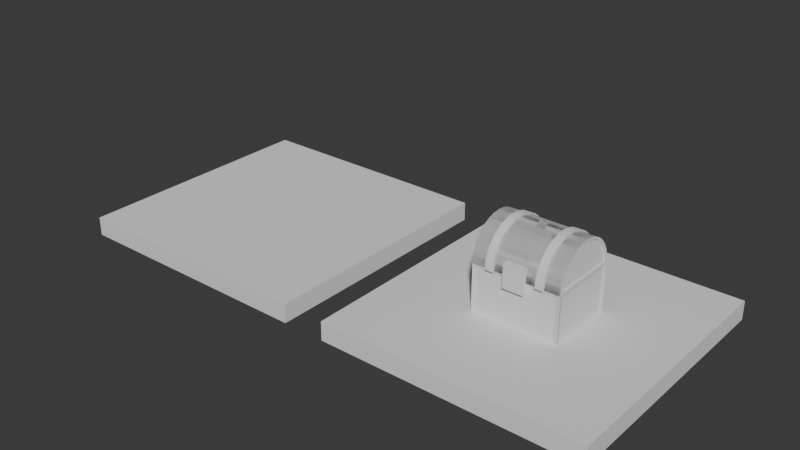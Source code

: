 # Source: TileExample.blend  (saved by Blender 4.3.34; exported with 4.5.12 LTS)
import bpy
from mathutils import Matrix  # noqa: F401  (used for matrix-valued properties, if any)

bpy.ops.wm.read_factory_settings(use_empty=True)
scene = bpy.context.scene
scene.name = 'Scene'

# ---- collections
col_collection = bpy.data.collections.new('Collection'); scene.collection.children.link(col_collection)

# ---- world
world_world = bpy.data.worlds.new('World'); scene.world = world_world
world_world.use_nodes = True; world_world.node_tree.nodes.clear()
_N = world_world.node_tree.nodes; _L = world_world.node_tree.links
n0 = _N.new('ShaderNodeOutputWorld'); n0.name = 'World Output'; n0.location = (300, 300)
n1 = _N.new('ShaderNodeBackground'); n1.name = 'Background'; n1.location = (10, 300)
n1.inputs[0].default_value = (0.05088, 0.05088, 0.05088, 1.0)
_L.new(n1.outputs[0], n0.inputs[0])
n0.is_active_output = True
world_world.color = (0.05088, 0.05088, 0.05088)
world_world.sun_shadow_jitter_overblur = 0.0

# ---- meshes
me_cube_001 = bpy.data.meshes.new('Cube.001')
me_cube_001.from_pydata([(-1.0, -1.0, -1.0), (-1.0, -1.0, 1.0), (-1.0, 1.0, -1.0), (-1.0, 1.0, 1.0), (1.0, -1.0, -1.0), (1.0, -1.0, 1.0), (1.0, 1.0, -1.0), (1.0, 1.0, 1.0)], [], [(0, 1, 3, 2), (2, 3, 7, 6), (6, 7, 5, 4), (4, 5, 1, 0), (2, 6, 4, 0), (7, 3, 1, 5)])
_uv = me_cube_001.uv_layers.new(name='UVMap')
_uv.uv.foreach_set('vector', [0.375, 0.0, 0.625, 0.0, 0.625, 0.25, 0.375, 0.25, 0.375, 0.25, 0.625, 0.25, 0.625, 0.5, 0.375, 0.5, 0.375, 0.5, 0.625, 0.5, 0.625, 0.75, 0.375, 0.75, 0.375, 0.75, 0.625, 0.75, 0.625, 1.0, 0.375, 1.0, 0.125, 0.5, 0.375, 0.5, 0.375, 0.75, 0.125, 0.75, 0.625, 0.5, 0.875, 0.5, 0.875, 0.75, 0.625, 0.75])
me_cube_001.update()
me_cube_002 = bpy.data.meshes.new('Cube.002')
me_cube_002.from_pydata([(-1.0, -1.0, -1.0), (-1.0, -1.0, 1.0), (-1.0, 1.0, -1.0), (-1.0, 1.0, 1.0), (1.0, -1.0, -1.0), (1.0, -1.0, 1.0), (1.0, 1.0, -1.0), (1.0, 1.0, 1.0)], [], [(0, 1, 3, 2), (2, 3, 7, 6), (6, 7, 5, 4), (4, 5, 1, 0), (2, 6, 4, 0), (7, 3, 1, 5)])
_uv = me_cube_002.uv_layers.new(name='UVMap')
_uv.uv.foreach_set('vector', [0.375, 0.0, 0.625, 0.0, 0.625, 0.25, 0.375, 0.25, 0.375, 0.25, 0.625, 0.25, 0.625, 0.5, 0.375, 0.5, 0.375, 0.5, 0.625, 0.5, 0.625, 0.75, 0.375, 0.75, 0.375, 0.75, 0.625, 0.75, 0.625, 1.0, 0.375, 1.0, 0.125, 0.5, 0.375, 0.5, 0.375, 0.75, 0.125, 0.75, 0.625, 0.5, 0.875, 0.5, 0.875, 0.75, 0.625, 0.75])
me_cube_002.update()
me_cube_004 = bpy.data.meshes.new('Cube.004')
me_cube_004.from_pydata([(-1.0, -0.8171, -1.0), (-0.9131, -0.7302, 0.1098), (-1.0, 0.8171, -1.0), (-0.9131, 0.7302, 0.1098), (1.0, -0.8171, -1.0), (0.9131, -0.7302, 0.1098), (1.0, 0.8171, -1.0), (0.9131, 0.7302, 0.1098), (-1.0, -0.8171, 0.1098), (-1.0, 0.8171, 0.1098), (1.0, 0.8171, 0.1098), (1.0, -0.8171, 0.1098), (-0.9131, -0.7302, -0.8891), (-0.9131, 0.7302, -0.8891), (0.9131, 0.7302, -0.8891), (0.9131, -0.7302, -0.8891), (-0.9701, -0.713, -0.9037), (-0.9701, -0.713, 0.01346), (-0.9701, 0.713, 0.01346), (-0.9701, 0.713, -0.9037), (-0.8904, 0.7927, -0.9037), (-0.8904, 0.7927, 0.01346), (0.8904, 0.7927, 0.01346), (0.8904, 0.7927, -0.9037), (0.9701, 0.713, -0.9037), (0.9701, 0.713, 0.01346), (0.9701, -0.713, 0.01346), (0.9701, -0.713, -0.9037), (0.8904, -0.7927, -0.9037), (0.8904, -0.7927, 0.01346), (-0.8904, -0.7927, 0.01346), (-0.8904, -0.7927, -0.9037)], [], [(16, 17, 18, 19), (20, 21, 22, 23), (24, 25, 26, 27), (28, 29, 30, 31), (2, 6, 4, 0), (1, 5, 15, 12), (1, 3, 9, 8), (3, 7, 10, 9), (7, 5, 11, 10), (5, 1, 8, 11), (14, 13, 12, 15), (7, 3, 13, 14), (5, 7, 14, 15), (3, 1, 12, 13), (0, 8, 17, 16), (8, 9, 18, 17), (9, 2, 19, 18), (2, 0, 16, 19), (2, 9, 21, 20), (9, 10, 22, 21), (10, 6, 23, 22), (6, 2, 20, 23), (6, 10, 25, 24), (10, 11, 26, 25), (11, 4, 27, 26), (4, 6, 24, 27), (4, 11, 29, 28), (11, 8, 30, 29), (8, 0, 31, 30), (0, 4, 28, 31)])
_uv = me_cube_004.uv_layers.new(name='UVMap')
_uv.uv.foreach_set('vector', [0.3935, 0.01257, 0.6065, 0.01257, 0.6065, 0.2374, 0.3935, 0.2374, 0.3935, 0.2603, 0.6065, 0.2603, 0.6065, 0.4897, 0.3935, 0.4897, 0.3935, 0.5126, 0.6065, 0.5126, 0.6065, 0.7374, 0.3935, 0.7374, 0.3935, 0.7603, 0.6065, 0.7603, 0.6065, 0.9897, 0.3935, 0.9897, 0.125, 0.5, 0.375, 0.5, 0.375, 0.75, 0.125, 0.75, 0.8641, 0.7367, 0.6359, 0.7367, 0.6359, 0.7367, 0.8641, 0.7367, 0.8641, 0.7367, 0.8641, 0.5133, 0.875, 0.5, 0.875, 0.75, 0.8641, 0.5133, 0.6359, 0.5133, 0.625, 0.5, 0.875, 0.5, 0.6359, 0.5133, 0.6359, 0.7367, 0.625, 0.75, 0.625, 0.5, 0.6359, 0.7367, 0.8641, 0.7367, 0.875, 0.75, 0.625, 0.75, 0.6359, 0.5133, 0.8641, 0.5133, 0.8641, 0.7367, 0.6359, 0.7367, 0.6359, 0.5133, 0.8641, 0.5133, 0.8641, 0.5133, 0.6359, 0.5133, 0.6359, 0.7367, 0.6359, 0.5133, 0.6359, 0.5133, 0.6359, 0.7367, 0.8641, 0.5133, 0.8641, 0.7367, 0.8641, 0.7367, 0.8641, 0.5133, 0.375, 0.0, 0.625, 0.0, 0.6065, 0.01257, 0.3935, 0.01257, 0.625, 0.0, 0.625, 0.25, 0.6065, 0.2374, 0.6065, 0.01257, 0.625, 0.25, 0.375, 0.25, 0.3935, 0.2374, 0.6065, 0.2374, 0.375, 0.25, 0.375, 0.0, 0.3935, 0.01257, 0.3935, 0.2374, 0.375, 0.25, 0.625, 0.25, 0.6065, 0.2603, 0.3935, 0.2603, 0.625, 0.25, 0.625, 0.5, 0.6065, 0.4897, 0.6065, 0.2603, 0.625, 0.5, 0.375, 0.5, 0.3935, 0.4897, 0.6065, 0.4897, 0.375, 0.5, 0.375, 0.25, 0.3935, 0.2603, 0.3935, 0.4897, 0.375, 0.5, 0.625, 0.5, 0.6065, 0.5126, 0.3935, 0.5126, 0.625, 0.5, 0.625, 0.75, 0.6065, 0.7374, 0.6065, 0.5126, 0.625, 0.75, 0.375, 0.75, 0.3935, 0.7374, 0.6065, 0.7374, 0.375, 0.75, 0.375, 0.5, 0.3935, 0.5126, 0.3935, 0.7374, 0.375, 0.75, 0.625, 0.75, 0.6065, 0.7603, 0.3935, 0.7603, 0.625, 0.75, 0.625, 1.0, 0.6065, 0.9897, 0.6065, 0.7603, 0.625, 1.0, 0.375, 1.0, 0.3935, 0.9897, 0.6065, 0.9897, 0.375, 1.0, 0.375, 0.75, 0.3935, 0.7603, 0.3935, 0.9897])
me_cube_004.update()
me_cylinder = bpy.data.meshes.new('Cylinder')
me_cylinder.from_pydata([(0.0, 1.0, -1.0), (0.0, 1.0, 1.0), (0.0, -1.0, -1.0), (0.0, -1.0, 1.0), (-0.1951, -0.9808, -1.0), (-0.1951, -0.9808, 1.0), (-0.3827, -0.9239, -1.0), (-0.3827, -0.9239, 1.0), (-0.5556, -0.8315, -1.0), (-0.5556, -0.8315, 1.0), (-0.7071, -0.7071, -1.0), (-0.7071, -0.7071, 1.0), (-0.8315, -0.5556, -1.0), (-0.8315, -0.5556, 1.0), (-0.9239, -0.3827, -1.0), (-0.9239, -0.3827, 1.0), (-0.9808, -0.1951, -1.0), (-0.9808, -0.1951, 1.0), (-1.0, 0.0, -1.0), (-1.0, 0.0, 1.0), (-0.9808, 0.1951, -1.0), (-0.9808, 0.1951, 1.0), (-0.9239, 0.3827, -1.0), (-0.9239, 0.3827, 1.0), (-0.8315, 0.5556, -1.0), (-0.8315, 0.5556, 1.0), (-0.7071, 0.7071, -1.0), (-0.7071, 0.7071, 1.0), (-0.5556, 0.8315, -1.0), (-0.5556, 0.8315, 1.0), (-0.3827, 0.9239, -1.0), (-0.3827, 0.9239, 1.0), (-0.1951, 0.9808, -1.0), (-0.1951, 0.9808, 1.0), (-0.05486, 0.9081, -0.9081), (-0.05486, 0.9081, 0.9081), (-0.05486, -0.9081, -0.9081), (-0.05486, -0.9081, 0.9081), (-0.232, -0.8907, -0.9081), (-0.232, -0.8907, 0.9081), (-0.4024, -0.839, -0.9081), (-0.4024, -0.839, 0.9081), (-0.5594, -0.7551, -0.9081), (-0.5594, -0.7551, 0.9081), (-0.697, -0.6422, -0.9081), (-0.697, -0.6422, 0.9081), (-0.81, -0.5045, -0.9081), (-0.81, -0.5045, 0.9081), (-0.8939, -0.3475, -0.9081), (-0.8939, -0.3475, 0.9081), (-0.9456, -0.1772, -0.9081), (-0.9456, -0.1772, 0.9081), (-0.963, -7.231e-10, -0.9081), (-0.963, -7.231e-10, 0.9081), (-0.9456, 0.1772, -0.9081), (-0.9456, 0.1772, 0.9081), (-0.8939, 0.3475, -0.9081), (-0.8939, 0.3475, 0.9081), (-0.81, 0.5045, -0.9081), (-0.81, 0.5045, 0.9081), (-0.697, 0.6422, -0.9081), (-0.697, 0.6422, 0.9081), (-0.5594, 0.7551, -0.9081), (-0.5594, 0.7551, 0.9081), (-0.4024, 0.839, -0.9081), (-0.4024, 0.839, 0.9081), (-0.232, 0.8907, -0.9081), (-0.232, 0.8907, 0.9081), (-6.251e-08, 1.0, -11.1), (-9.48e-08, 1.0, -13.1), (-6.251e-08, -1.0, -11.1), (-9.48e-08, -1.0, -13.1), (-0.1951, -0.9808, -11.1), (-0.1951, -0.9808, -13.1), (-0.3827, -0.9239, -11.1), (-0.3827, -0.9239, -13.1), (-0.5556, -0.8315, -11.1), (-0.5556, -0.8315, -13.1), (-0.7071, -0.7071, -11.1), (-0.7071, -0.7071, -13.1), (-0.8315, -0.5556, -11.1), (-0.8315, -0.5556, -13.1), (-0.9239, -0.3827, -11.1), (-0.9239, -0.3827, -13.1), (-0.9808, -0.1951, -11.1), (-0.9808, -0.1951, -13.1), (-1.0, 7.451e-09, -11.1), (-1.0, 7.451e-09, -13.1), (-0.9808, 0.1951, -11.1), (-0.9808, 0.1951, -13.1), (-0.9239, 0.3827, -11.1), (-0.9239, 0.3827, -13.1), (-0.8315, 0.5556, -11.1), (-0.8315, 0.5556, -13.1), (-0.7071, 0.7071, -11.1), (-0.7071, 0.7071, -13.1), (-0.5556, 0.8315, -11.1), (-0.5556, 0.8315, -13.1), (-0.3827, 0.9239, -11.1), (-0.3827, 0.9239, -13.1), (-0.1951, 0.9808, -11.1), (-0.1951, 0.9808, -13.1), (-0.05486, 0.9081, -11.19), (-0.05486, 0.9081, -13.01), (-0.05486, -0.9081, -11.19), (-0.05486, -0.9081, -13.01), (-0.232, -0.8907, -11.19), (-0.232, -0.8907, -13.01), (-0.4024, -0.839, -11.19), (-0.4024, -0.839, -13.01), (-0.5594, -0.7551, -11.19), (-0.5594, -0.7551, -13.01), (-0.697, -0.6422, -11.19), (-0.697, -0.6422, -13.01), (-0.81, -0.5045, -11.19), (-0.81, -0.5045, -13.01), (-0.8939, -0.3475, -11.19), (-0.8939, -0.3475, -13.01), (-0.9456, -0.1772, -11.19), (-0.9456, -0.1772, -13.01), (-0.963, 6.727e-09, -11.19), (-0.963, 6.727e-09, -13.01), (-0.9456, 0.1772, -11.19), (-0.9456, 0.1772, -13.01), (-0.8939, 0.3475, -11.19), (-0.8939, 0.3475, -13.01), (-0.81, 0.5045, -11.19), (-0.81, 0.5045, -13.01), (-0.697, 0.6422, -11.19), (-0.697, 0.6422, -13.01), (-0.5594, 0.7551, -11.19), (-0.5594, 0.7551, -13.01), (-0.4024, 0.839, -11.19), (-0.4024, 0.839, -13.01), (-0.232, 0.8907, -11.19), (-0.232, 0.8907, -13.01), (-0.008791, 0.9357, -16.73), (-0.07506, 0.8272, 4.625), (-0.008791, -0.9357, -16.73), (-0.07506, -0.8272, 4.625), (-0.1954, -0.9177, -16.73), (-0.24, -0.8113, 4.625), (-0.3749, -0.8645, -16.73), (-0.3987, -0.7642, 4.625), (-0.5402, -0.778, -16.73), (-0.5449, -0.6878, 4.625), (-0.6852, -0.6616, -16.73), (-0.673, -0.5849, 4.625), (-0.8042, -0.5198, -16.73), (-0.7782, -0.4595, 4.625), (-0.8926, -0.3581, -16.73), (-0.8563, -0.3165, 4.625), (-0.947, -0.1825, -16.73), (-0.9044, -0.1614, 4.625), (-0.9654, -1.49e-08, -16.73), (-0.9207, -2.235e-08, 4.625), (-0.947, 0.1825, -16.73), (-0.9044, 0.1614, 4.625), (-0.8926, 0.3581, -16.73), (-0.8563, 0.3165, 4.625), (-0.8042, 0.5198, -16.73), (-0.7782, 0.4595, 4.625), (-0.6852, 0.6616, -16.73), (-0.673, 0.5849, 4.625), (-0.5402, 0.778, -16.73), (-0.5449, 0.6878, 4.625), (-0.3749, 0.8645, -16.73), (-0.3987, 0.7642, 4.625), (-0.1954, 0.9177, -16.73), (-0.24, 0.8113, 4.625), (-0.008758, 0.8668, -16.01), (-0.008758, 0.8668, 3.913), (-0.008758, -0.8668, -16.01), (-0.008758, -0.8668, 3.913), (-0.1953, -0.8489, -16.01), (-0.1953, -0.8489, 3.913), (-0.3747, -0.7957, -16.01), (-0.3747, -0.7957, 3.913), (-0.54, -0.7093, -16.01), (-0.54, -0.7093, 3.913), (-0.6849, -0.593, -16.02), (-0.6849, -0.593, 3.913), (-0.8037, -0.4514, -16.02), (-0.8037, -0.4514, 3.913), (-0.8917, -0.2902, -16.02), (-0.8917, -0.2902, 3.914), (-0.945, -0.1177, -16.02), (-0.945, -0.1177, 3.918), (-0.9574, -1.49e-08, -16.01), (-0.9574, -1.49e-08, 3.904), (-0.945, 0.1177, -16.02), (-0.945, 0.1177, 3.918), (-0.8917, 0.2902, -16.02), (-0.8917, 0.2902, 3.914), (-0.8037, 0.4514, -16.02), (-0.8037, 0.4514, 3.913), (-0.6849, 0.593, -16.02), (-0.6849, 0.593, 3.913), (-0.54, 0.7093, -16.01), (-0.54, 0.7093, 3.913), (-0.3747, 0.7957, -16.01), (-0.3747, 0.7957, 3.913), (-0.1953, 0.8489, -16.01), (-0.1953, 0.8489, 3.913), (-0.008791, -0.9357, 4.625), (-0.008791, 0.9357, 4.625), (-0.1954, -0.9177, 4.625), (-0.3749, -0.8645, 4.625), (-0.5402, -0.778, 4.625), (-0.6852, -0.6616, 4.625), (-0.8042, -0.5198, 4.625), (-0.8926, -0.3581, 4.625), (-0.947, -0.1825, 4.625), (-0.9654, -1.49e-08, 4.625), (-0.947, 0.1825, 4.625), (-0.8926, 0.3581, 4.625), (-0.8042, 0.5198, 4.625), (-0.6852, 0.6616, 4.625), (-0.5402, 0.778, 4.625), (-0.3749, 0.8645, 4.625), (-0.1954, 0.9177, 4.625), (-0.07506, -0.8272, 4.335), (-0.07506, 0.8272, 4.335), (-0.24, -0.8113, 4.335), (-0.3987, -0.7642, 4.335), (-0.5449, -0.6878, 4.335), (-0.673, -0.5849, 4.335), (-0.7782, -0.4595, 4.335), (-0.8563, -0.3165, 4.335), (-0.9044, -0.1614, 4.335), (-0.9207, -2.235e-08, 4.335), (-0.9044, 0.1614, 4.335), (-0.8563, 0.3165, 4.335), (-0.7782, 0.4595, 4.335), (-0.673, 0.5849, 4.335), (-0.5449, 0.6878, 4.335), (-0.3987, 0.7642, 4.335), (-0.24, 0.8113, 4.335), (-0.00879, 0.9357, 4.625), (-0.07506, 0.8272, -16.73), (-0.00879, -0.9357, 4.625), (-0.07506, -0.8272, -16.73), (-0.1954, -0.9177, 4.625), (-0.24, -0.8113, -16.73), (-0.3749, -0.8645, 4.625), (-0.3987, -0.7642, -16.73), (-0.5402, -0.778, 4.625), (-0.5449, -0.6878, -16.73), (-0.6852, -0.6616, 4.625), (-0.673, -0.5849, -16.73), (-0.8042, -0.5198, 4.625), (-0.7782, -0.4595, -16.73), (-0.8926, -0.3581, 4.625), (-0.8563, -0.3165, -16.73), (-0.947, -0.1825, 4.625), (-0.9044, -0.1614, -16.73), (-0.9654, -1.49e-08, 4.625), (-0.9207, -2.235e-08, -16.73), (-0.947, 0.1825, 4.625), (-0.9044, 0.1614, -16.73), (-0.8926, 0.3581, 4.625), (-0.8563, 0.3165, -16.73), (-0.8042, 0.5198, 4.625), (-0.7782, 0.4595, -16.73), (-0.6852, 0.6616, 4.625), (-0.673, 0.5849, -16.73), (-0.5402, 0.778, 4.625), (-0.5449, 0.6878, -16.73), (-0.3749, 0.8645, 4.625), (-0.3987, 0.7642, -16.73), (-0.1954, 0.9177, 4.625), (-0.24, 0.8113, -16.73), (-0.008758, 0.8668, 3.913), (-0.008758, 0.8668, -16.01), (-0.008758, -0.8668, 3.913), (-0.008758, -0.8668, -16.01), (-0.1953, -0.8489, 3.913), (-0.1953, -0.8489, -16.01), (-0.3747, -0.7957, 3.913), (-0.3747, -0.7957, -16.01), (-0.54, -0.7093, 3.913), (-0.54, -0.7093, -16.01), (-0.6849, -0.593, 3.913), (-0.6849, -0.593, -16.02), (-0.8037, -0.4514, 3.913), (-0.8037, -0.4514, -16.02), (-0.8917, -0.2902, 3.914), (-0.8917, -0.2902, -16.02), (-0.945, -0.1177, 3.918), (-0.945, -0.1177, -16.02), (-0.9574, -1.49e-08, 3.904), (-0.9574, -1.49e-08, -16.01), (-0.945, 0.1177, 3.918), (-0.945, 0.1177, -16.02), (-0.8917, 0.2902, 3.914), (-0.8917, 0.2902, -16.02), (-0.8037, 0.4514, 3.913), (-0.8037, 0.4514, -16.02), (-0.6849, 0.593, 3.913), (-0.6849, 0.593, -16.02), (-0.54, 0.7093, 3.913), (-0.54, 0.7093, -16.01), (-0.3747, 0.7957, 3.913), (-0.3747, 0.7957, -16.01), (-0.1953, 0.8489, 3.913), (-0.1953, 0.8489, -16.01), (-0.008791, -0.9357, -16.73), (-0.008791, 0.9357, -16.73), (-0.1954, -0.9177, -16.73), (-0.3749, -0.8645, -16.73), (-0.5402, -0.778, -16.73), (-0.6852, -0.6616, -16.73), (-0.8042, -0.5198, -16.73), (-0.8926, -0.3581, -16.73), (-0.947, -0.1825, -16.73), (-0.9654, -1.49e-08, -16.73), (-0.947, 0.1825, -16.73), (-0.8926, 0.3581, -16.73), (-0.8042, 0.5198, -16.73), (-0.6852, 0.6616, -16.73), (-0.5402, 0.778, -16.73), (-0.3749, 0.8645, -16.73), (-0.1954, 0.9177, -16.73), (-0.07506, -0.8272, -16.44), (-0.07506, 0.8272, -16.44), (-0.24, -0.8113, -16.44), (-0.3987, -0.7642, -16.44), (-0.5449, -0.6878, -16.44), (-0.673, -0.5849, -16.44), (-0.7782, -0.4595, -16.44), (-0.8563, -0.3165, -16.44), (-0.9044, -0.1614, -16.44), (-0.9207, -2.235e-08, -16.44), (-0.9044, 0.1614, -16.44), (-0.8563, 0.3165, -16.44), (-0.7782, 0.4595, -16.44), (-0.673, 0.5849, -16.44), (-0.5449, 0.6878, -16.44), (-0.3987, 0.7642, -16.44), (-0.24, 0.8113, -16.44), (0.276, -1.023, -8.56), (-0.3614, -1.023, -8.56), (0.276, -0.8805, -8.56), (-0.3614, -0.8805, -8.56), (0.276, -1.023, -3.542), (-0.3614, -1.023, -3.542), (0.276, -0.8805, -3.542), (-0.3614, -0.8805, -3.542)], [], [(2, 4, 5, 3), (4, 6, 7, 5), (6, 8, 9, 7), (8, 10, 11, 9), (10, 12, 13, 11), (12, 14, 15, 13), (14, 16, 17, 15), (16, 18, 19, 17), (18, 20, 21, 19), (20, 22, 23, 21), (22, 24, 25, 23), (24, 26, 27, 25), (26, 28, 29, 27), (28, 30, 31, 29), (30, 32, 33, 31), (32, 0, 1, 33), (36, 37, 39, 38), (38, 39, 41, 40), (40, 41, 43, 42), (42, 43, 45, 44), (44, 45, 47, 46), (46, 47, 49, 48), (48, 49, 51, 50), (50, 51, 53, 52), (52, 53, 55, 54), (54, 55, 57, 56), (56, 57, 59, 58), (58, 59, 61, 60), (60, 61, 63, 62), (62, 63, 65, 64), (64, 65, 67, 66), (66, 67, 35, 34), (11, 13, 47, 45), (29, 31, 65, 63), (4, 2, 36, 38), (22, 20, 54, 56), (3, 5, 39, 37), (21, 23, 57, 55), (14, 12, 46, 48), (32, 30, 64, 66), (13, 15, 49, 47), (31, 33, 67, 65), (6, 4, 38, 40), (24, 22, 56, 58), (5, 7, 41, 39), (23, 25, 59, 57), (16, 14, 48, 50), (0, 32, 66, 34), (15, 17, 51, 49), (33, 1, 35, 67), (8, 6, 40, 42), (26, 24, 58, 60), (7, 9, 43, 41), (25, 27, 61, 59), (18, 16, 50, 52), (17, 19, 53, 51), (10, 8, 42, 44), (28, 26, 60, 62), (9, 11, 45, 43), (27, 29, 63, 61), (20, 18, 52, 54), (1, 0, 34, 35), (19, 21, 55, 53), (12, 10, 44, 46), (30, 28, 62, 64), (2, 3, 37, 36), (70, 71, 73, 72), (72, 73, 75, 74), (74, 75, 77, 76), (76, 77, 79, 78), (78, 79, 81, 80), (80, 81, 83, 82), (82, 83, 85, 84), (84, 85, 87, 86), (86, 87, 89, 88), (88, 89, 91, 90), (90, 91, 93, 92), (92, 93, 95, 94), (94, 95, 97, 96), (96, 97, 99, 98), (98, 99, 101, 100), (100, 101, 69, 68), (104, 106, 107, 105), (106, 108, 109, 107), (108, 110, 111, 109), (110, 112, 113, 111), (112, 114, 115, 113), (114, 116, 117, 115), (116, 118, 119, 117), (118, 120, 121, 119), (120, 122, 123, 121), (122, 124, 125, 123), (124, 126, 127, 125), (126, 128, 129, 127), (128, 130, 131, 129), (130, 132, 133, 131), (132, 134, 135, 133), (134, 102, 103, 135), (79, 113, 115, 81), (97, 131, 133, 99), (72, 106, 104, 70), (90, 124, 122, 88), (71, 105, 107, 73), (89, 123, 125, 91), (82, 116, 114, 80), (100, 134, 132, 98), (81, 115, 117, 83), (99, 133, 135, 101), (74, 108, 106, 72), (92, 126, 124, 90), (73, 107, 109, 75), (91, 125, 127, 93), (84, 118, 116, 82), (68, 102, 134, 100), (83, 117, 119, 85), (101, 135, 103, 69), (76, 110, 108, 74), (94, 128, 126, 92), (75, 109, 111, 77), (93, 127, 129, 95), (86, 120, 118, 84), (85, 119, 121, 87), (78, 112, 110, 76), (96, 130, 128, 94), (77, 111, 113, 79), (95, 129, 131, 97), (88, 122, 120, 86), (69, 103, 102, 68), (87, 121, 123, 89), (80, 114, 112, 78), (98, 132, 130, 96), (70, 104, 105, 71), (138, 204, 206, 140), (140, 206, 207, 142), (142, 207, 208, 144), (144, 208, 209, 146), (146, 209, 210, 148), (148, 210, 211, 150), (150, 211, 212, 152), (152, 212, 213, 154), (154, 213, 214, 156), (156, 214, 215, 158), (158, 215, 216, 160), (160, 216, 217, 162), (162, 217, 218, 164), (164, 218, 219, 166), (165, 163, 234, 235), (166, 219, 220, 168), (168, 220, 205, 136), (172, 174, 175, 173), (174, 176, 177, 175), (176, 178, 179, 177), (178, 180, 181, 179), (180, 182, 183, 181), (182, 184, 185, 183), (184, 186, 187, 185), (186, 188, 189, 187), (188, 190, 191, 189), (190, 192, 193, 191), (192, 194, 195, 193), (194, 196, 197, 195), (196, 198, 199, 197), (198, 200, 201, 199), (173, 175, 177, 179, 181, 183, 185, 187, 189, 191, 193, 195, 197, 199, 201, 203, 171), (200, 202, 203, 201), (202, 170, 171, 203), (170, 202, 200, 198, 196, 194, 192, 190, 188, 186, 184, 182, 180, 178, 176, 174, 172), (136, 205, 171, 170), (138, 136, 170, 172), (205, 204, 173, 171), (204, 138, 172, 173), (137, 139, 204, 205), (139, 141, 206, 204), (141, 143, 207, 206), (143, 145, 208, 207), (145, 147, 209, 208), (147, 149, 210, 209), (149, 151, 211, 210), (151, 153, 212, 211), (153, 155, 213, 212), (155, 157, 214, 213), (157, 159, 215, 214), (159, 161, 216, 215), (161, 163, 217, 216), (163, 165, 218, 217), (165, 167, 219, 218), (167, 169, 220, 219), (169, 137, 205, 220), (221, 222, 237, 236, 235, 234, 233, 232, 231, 230, 229, 228, 227, 226, 225, 224, 223), (151, 149, 227, 228), (167, 165, 235, 236), (153, 151, 228, 229), (139, 137, 222, 221), (169, 167, 236, 237), (155, 153, 229, 230), (141, 139, 221, 223), (137, 169, 237, 222), (157, 155, 230, 231), (143, 141, 223, 224), (159, 157, 231, 232), (145, 143, 224, 225), (161, 159, 232, 233), (147, 145, 225, 226), (163, 161, 233, 234), (149, 147, 226, 227), (240, 242, 308, 306), (242, 244, 309, 308), (244, 246, 310, 309), (246, 248, 311, 310), (248, 250, 312, 311), (250, 252, 313, 312), (252, 254, 314, 313), (254, 256, 315, 314), (256, 258, 316, 315), (258, 260, 317, 316), (260, 262, 318, 317), (262, 264, 319, 318), (264, 266, 320, 319), (266, 268, 321, 320), (267, 337, 336, 265), (268, 270, 322, 321), (270, 238, 307, 322), (274, 275, 277, 276), (276, 277, 279, 278), (278, 279, 281, 280), (280, 281, 283, 282), (282, 283, 285, 284), (284, 285, 287, 286), (286, 287, 289, 288), (288, 289, 291, 290), (290, 291, 293, 292), (292, 293, 295, 294), (294, 295, 297, 296), (296, 297, 299, 298), (298, 299, 301, 300), (300, 301, 303, 302), (275, 273, 305, 303, 301, 299, 297, 295, 293, 291, 289, 287, 285, 283, 281, 279, 277), (302, 303, 305, 304), (304, 305, 273, 272), (272, 274, 276, 278, 280, 282, 284, 286, 288, 290, 292, 294, 296, 298, 300, 302, 304), (238, 272, 273, 307), (240, 274, 272, 238), (307, 273, 275, 306), (306, 275, 274, 240), (239, 307, 306, 241), (241, 306, 308, 243), (243, 308, 309, 245), (245, 309, 310, 247), (247, 310, 311, 249), (249, 311, 312, 251), (251, 312, 313, 253), (253, 313, 314, 255), (255, 314, 315, 257), (257, 315, 316, 259), (259, 316, 317, 261), (261, 317, 318, 263), (263, 318, 319, 265), (265, 319, 320, 267), (267, 320, 321, 269), (269, 321, 322, 271), (271, 322, 307, 239), (323, 325, 326, 327, 328, 329, 330, 331, 332, 333, 334, 335, 336, 337, 338, 339, 324), (253, 330, 329, 251), (269, 338, 337, 267), (255, 331, 330, 253), (241, 323, 324, 239), (271, 339, 338, 269), (257, 332, 331, 255), (243, 325, 323, 241), (239, 324, 339, 271), (259, 333, 332, 257), (245, 326, 325, 243), (261, 334, 333, 259), (247, 327, 326, 245), (263, 335, 334, 261), (249, 328, 327, 247), (265, 336, 335, 263), (251, 329, 328, 249), (340, 341, 343, 342), (342, 343, 347, 346), (346, 347, 345, 344), (344, 345, 341, 340), (342, 346, 344, 340), (347, 343, 341, 345)])
_uv = me_cylinder.uv_layers.new(name='UVMap')
_uv.uv.foreach_set('vector', [0.5, 0.5, 0.4688, 0.5, 0.4688, 1.0, 0.5, 1.0, 0.4688, 0.5, 0.4375, 0.5, 0.4375, 1.0, 0.4688, 1.0, 0.4375, 0.5, 0.4062, 0.5, 0.4062, 1.0, 0.4375, 1.0, 0.4062, 0.5, 0.375, 0.5, 0.375, 1.0, 0.4062, 1.0, 0.375, 0.5, 0.3438, 0.5, 0.3438, 1.0, 0.375, 1.0, 0.3438, 0.5, 0.3125, 0.5, 0.3125, 1.0, 0.3438, 1.0, 0.3125, 0.5, 0.2812, 0.5, 0.2812, 1.0, 0.3125, 1.0, 0.2812, 0.5, 0.25, 0.5, 0.25, 1.0, 0.2812, 1.0, 0.25, 0.5, 0.2188, 0.5, 0.2188, 1.0, 0.25, 1.0, 0.2188, 0.5, 0.1875, 0.5, 0.1875, 1.0, 0.2188, 1.0, 0.1875, 0.5, 0.1562, 0.5, 0.1562, 1.0, 0.1875, 1.0, 0.1562, 0.5, 0.125, 0.5, 0.125, 1.0, 0.1562, 1.0, 0.125, 0.5, 0.09375, 0.5, 0.09375, 1.0, 0.125, 1.0, 0.09375, 0.5, 0.0625, 0.5, 0.0625, 1.0, 0.09375, 1.0, 0.0625, 0.5, 0.03125, 0.5, 0.03125, 1.0, 0.0625, 1.0, 0.03125, 0.5, 0.0, 0.5, 0.0, 1.0, 0.03125, 1.0, 0.5, 0.5, 0.5, 1.0, 0.4688, 1.0, 0.4688, 0.5, 0.4688, 0.5, 0.4688, 1.0, 0.4375, 1.0, 0.4375, 0.5, 0.4375, 0.5, 0.4375, 1.0, 0.4062, 1.0, 0.4062, 0.5, 0.4062, 0.5, 0.4062, 1.0, 0.375, 1.0, 0.375, 0.5, 0.375, 0.5, 0.375, 1.0, 0.3438, 1.0, 0.3438, 0.5, 0.3438, 0.5, 0.3438, 1.0, 0.3125, 1.0, 0.3125, 0.5, 0.3125, 0.5, 0.3125, 1.0, 0.2812, 1.0, 0.2812, 0.5, 0.2812, 0.5, 0.2812, 1.0, 0.25, 1.0, 0.25, 0.5, 0.25, 0.5, 0.25, 1.0, 0.2188, 1.0, 0.2188, 0.5, 0.2188, 0.5, 0.2188, 1.0, 0.1875, 1.0, 0.1875, 0.5, 0.1875, 0.5, 0.1875, 1.0, 0.1562, 1.0, 0.1562, 0.5, 0.1562, 0.5, 0.1562, 1.0, 0.125, 1.0, 0.125, 0.5, 0.125, 0.5, 0.125, 1.0, 0.09375, 1.0, 0.09375, 0.5, 0.09375, 0.5, 0.09375, 1.0, 0.0625, 1.0, 0.0625, 0.5, 0.0625, 0.5, 0.0625, 1.0, 0.03125, 1.0, 0.03125, 0.5, 0.03125, 0.5, 0.03125, 1.0, 0.0, 1.0, 0.0, 0.5, 0.375, 1.0, 0.3438, 1.0, 0.3438, 1.0, 0.375, 1.0, 0.09375, 1.0, 0.0625, 1.0, 0.0625, 1.0, 0.09375, 1.0, 0.4688, 0.5, 0.5, 0.5, 0.5, 0.5, 0.4688, 0.5, 0.1875, 0.5, 0.2188, 0.5, 0.2188, 0.5, 0.1875, 0.5, 0.5, 1.0, 0.4688, 1.0, 0.4688, 1.0, 0.5, 1.0, 0.2188, 1.0, 0.1875, 1.0, 0.1875, 1.0, 0.2188, 1.0, 0.3125, 0.5, 0.3438, 0.5, 0.3438, 0.5, 0.3125, 0.5, 0.03125, 0.5, 0.0625, 0.5, 0.0625, 0.5, 0.03125, 0.5, 0.3438, 1.0, 0.3125, 1.0, 0.3125, 1.0, 0.3438, 1.0, 0.0625, 1.0, 0.03125, 1.0, 0.03125, 1.0, 0.0625, 1.0, 0.4375, 0.5, 0.4688, 0.5, 0.4688, 0.5, 0.4375, 0.5, 0.1562, 0.5, 0.1875, 0.5, 0.1875, 0.5, 0.1562, 0.5, 0.4688, 1.0, 0.4375, 1.0, 0.4375, 1.0, 0.4688, 1.0, 0.1875, 1.0, 0.1562, 1.0, 0.1562, 1.0, 0.1875, 1.0, 0.2812, 0.5, 0.3125, 0.5, 0.3125, 0.5, 0.2812, 0.5, 0.0, 0.5, 0.03125, 0.5, 0.03125, 0.5, 0.0, 0.5, 0.3125, 1.0, 0.2812, 1.0, 0.2812, 1.0, 0.3125, 1.0, 0.03125, 1.0, 0.0, 1.0, 0.0, 1.0, 0.03125, 1.0, 0.4062, 0.5, 0.4375, 0.5, 0.4375, 0.5, 0.4062, 0.5, 0.125, 0.5, 0.1562, 0.5, 0.1562, 0.5, 0.125, 0.5, 0.4375, 1.0, 0.4062, 1.0, 0.4062, 1.0, 0.4375, 1.0, 0.1562, 1.0, 0.125, 1.0, 0.125, 1.0, 0.1562, 1.0, 0.25, 0.5, 0.2812, 0.5, 0.2812, 0.5, 0.25, 0.5, 0.2812, 1.0, 0.25, 1.0, 0.25, 1.0, 0.2812, 1.0, 0.375, 0.5, 0.4062, 0.5, 0.4062, 0.5, 0.375, 0.5, 0.09375, 0.5, 0.125, 0.5, 0.125, 0.5, 0.09375, 0.5, 0.4062, 1.0, 0.375, 1.0, 0.375, 1.0, 0.4062, 1.0, 0.125, 1.0, 0.09375, 1.0, 0.09375, 1.0, 0.125, 1.0, 0.2188, 0.5, 0.25, 0.5, 0.25, 0.5, 0.2188, 0.5, 0.0, 1.0, 0.0, 0.5, 0.0, 0.5, 0.0, 1.0, 0.25, 1.0, 0.2188, 1.0, 0.2188, 1.0, 0.25, 1.0, 0.3438, 0.5, 0.375, 0.5, 0.375, 0.5, 0.3438, 0.5, 0.0625, 0.5, 0.09375, 0.5, 0.09375, 0.5, 0.0625, 0.5, 0.5, 0.5, 0.5, 1.0, 0.5, 1.0, 0.5, 0.5, 0.5, 0.5, 0.5, 1.0, 0.4688, 1.0, 0.4688, 0.5, 0.4688, 0.5, 0.4688, 1.0, 0.4375, 1.0, 0.4375, 0.5, 0.4375, 0.5, 0.4375, 1.0, 0.4062, 1.0, 0.4062, 0.5, 0.4062, 0.5, 0.4062, 1.0, 0.375, 1.0, 0.375, 0.5, 0.375, 0.5, 0.375, 1.0, 0.3438, 1.0, 0.3438, 0.5, 0.3438, 0.5, 0.3438, 1.0, 0.3125, 1.0, 0.3125, 0.5, 0.3125, 0.5, 0.3125, 1.0, 0.2812, 1.0, 0.2812, 0.5, 0.2812, 0.5, 0.2812, 1.0, 0.25, 1.0, 0.25, 0.5, 0.25, 0.5, 0.25, 1.0, 0.2188, 1.0, 0.2188, 0.5, 0.2188, 0.5, 0.2188, 1.0, 0.1875, 1.0, 0.1875, 0.5, 0.1875, 0.5, 0.1875, 1.0, 0.1562, 1.0, 0.1562, 0.5, 0.1562, 0.5, 0.1562, 1.0, 0.125, 1.0, 0.125, 0.5, 0.125, 0.5, 0.125, 1.0, 0.09375, 1.0, 0.09375, 0.5, 0.09375, 0.5, 0.09375, 1.0, 0.0625, 1.0, 0.0625, 0.5, 0.0625, 0.5, 0.0625, 1.0, 0.03125, 1.0, 0.03125, 0.5, 0.03125, 0.5, 0.03125, 1.0, 0.0, 1.0, 0.0, 0.5, 0.5, 0.5, 0.4688, 0.5, 0.4688, 1.0, 0.5, 1.0, 0.4688, 0.5, 0.4375, 0.5, 0.4375, 1.0, 0.4688, 1.0, 0.4375, 0.5, 0.4062, 0.5, 0.4062, 1.0, 0.4375, 1.0, 0.4062, 0.5, 0.375, 0.5, 0.375, 1.0, 0.4062, 1.0, 0.375, 0.5, 0.3438, 0.5, 0.3438, 1.0, 0.375, 1.0, 0.3438, 0.5, 0.3125, 0.5, 0.3125, 1.0, 0.3438, 1.0, 0.3125, 0.5, 0.2812, 0.5, 0.2812, 1.0, 0.3125, 1.0, 0.2812, 0.5, 0.25, 0.5, 0.25, 1.0, 0.2812, 1.0, 0.25, 0.5, 0.2188, 0.5, 0.2188, 1.0, 0.25, 1.0, 0.2188, 0.5, 0.1875, 0.5, 0.1875, 1.0, 0.2188, 1.0, 0.1875, 0.5, 0.1562, 0.5, 0.1562, 1.0, 0.1875, 1.0, 0.1562, 0.5, 0.125, 0.5, 0.125, 1.0, 0.1562, 1.0, 0.125, 0.5, 0.09375, 0.5, 0.09375, 1.0, 0.125, 1.0, 0.09375, 0.5, 0.0625, 0.5, 0.0625, 1.0, 0.09375, 1.0, 0.0625, 0.5, 0.03125, 0.5, 0.03125, 1.0, 0.0625, 1.0, 0.03125, 0.5, 0.0, 0.5, 0.0, 1.0, 0.03125, 1.0, 0.375, 1.0, 0.375, 1.0, 0.3438, 1.0, 0.3438, 1.0, 0.09375, 1.0, 0.09375, 1.0, 0.0625, 1.0, 0.0625, 1.0, 0.4688, 0.5, 0.4688, 0.5, 0.5, 0.5, 0.5, 0.5, 0.1875, 0.5, 0.1875, 0.5, 0.2188, 0.5, 0.2188, 0.5, 0.5, 1.0, 0.5, 1.0, 0.4688, 1.0, 0.4688, 1.0, 0.2188, 1.0, 0.2188, 1.0, 0.1875, 1.0, 0.1875, 1.0, 0.3125, 0.5, 0.3125, 0.5, 0.3438, 0.5, 0.3438, 0.5, 0.03125, 0.5, 0.03125, 0.5, 0.0625, 0.5, 0.0625, 0.5, 0.3438, 1.0, 0.3438, 1.0, 0.3125, 1.0, 0.3125, 1.0, 0.0625, 1.0, 0.0625, 1.0, 0.03125, 1.0, 0.03125, 1.0, 0.4375, 0.5, 0.4375, 0.5, 0.4688, 0.5, 0.4688, 0.5, 0.1562, 0.5, 0.1562, 0.5, 0.1875, 0.5, 0.1875, 0.5, 0.4688, 1.0, 0.4688, 1.0, 0.4375, 1.0, 0.4375, 1.0, 0.1875, 1.0, 0.1875, 1.0, 0.1562, 1.0, 0.1562, 1.0, 0.2812, 0.5, 0.2812, 0.5, 0.3125, 0.5, 0.3125, 0.5, 0.0, 0.5, 0.0, 0.5, 0.03125, 0.5, 0.03125, 0.5, 0.3125, 1.0, 0.3125, 1.0, 0.2812, 1.0, 0.2812, 1.0, 0.03125, 1.0, 0.03125, 1.0, 0.0, 1.0, 0.0, 1.0, 0.4062, 0.5, 0.4062, 0.5, 0.4375, 0.5, 0.4375, 0.5, 0.125, 0.5, 0.125, 0.5, 0.1562, 0.5, 0.1562, 0.5, 0.4375, 1.0, 0.4375, 1.0, 0.4062, 1.0, 0.4062, 1.0, 0.1562, 1.0, 0.1562, 1.0, 0.125, 1.0, 0.125, 1.0, 0.25, 0.5, 0.25, 0.5, 0.2812, 0.5, 0.2812, 0.5, 0.2812, 1.0, 0.2812, 1.0, 0.25, 1.0, 0.25, 1.0, 0.375, 0.5, 0.375, 0.5, 0.4062, 0.5, 0.4062, 0.5, 0.09375, 0.5, 0.09375, 0.5, 0.125, 0.5, 0.125, 0.5, 0.4062, 1.0, 0.4062, 1.0, 0.375, 1.0, 0.375, 1.0, 0.125, 1.0, 0.125, 1.0, 0.09375, 1.0, 0.09375, 1.0, 0.2188, 0.5, 0.2188, 0.5, 0.25, 0.5, 0.25, 0.5, 0.0, 1.0, 0.0, 1.0, 0.0, 0.5, 0.0, 0.5, 0.25, 1.0, 0.25, 1.0, 0.2188, 1.0, 0.2188, 1.0, 0.3438, 0.5, 0.3438, 0.5, 0.375, 0.5, 0.375, 0.5, 0.0625, 0.5, 0.0625, 0.5, 0.09375, 0.5, 0.09375, 0.5, 0.5, 0.5, 0.5, 0.5, 0.5, 1.0, 0.5, 1.0, 0.5, 0.5, 0.5, 1.0, 0.4688, 1.0, 0.4688, 0.5, 0.4688, 0.5, 0.4688, 1.0, 0.4375, 1.0, 0.4375, 0.5, 0.4375, 0.5, 0.4375, 1.0, 0.4062, 1.0, 0.4062, 0.5, 0.4062, 0.5, 0.4062, 1.0, 0.375, 1.0, 0.375, 0.5, 0.375, 0.5, 0.375, 1.0, 0.3438, 1.0, 0.3438, 0.5, 0.3438, 0.5, 0.3438, 1.0, 0.3125, 1.0, 0.3125, 0.5, 0.3125, 0.5, 0.3125, 1.0, 0.2812, 1.0, 0.2812, 0.5, 0.2812, 0.5, 0.2812, 1.0, 0.25, 1.0, 0.25, 0.5, 0.25, 0.5, 0.25, 1.0, 0.2188, 1.0, 0.2188, 0.5, 0.2188, 0.5, 0.2188, 1.0, 0.1875, 1.0, 0.1875, 0.5, 0.1875, 0.5, 0.1875, 1.0, 0.1562, 1.0, 0.1562, 0.5, 0.1562, 0.5, 0.1562, 1.0, 0.125, 1.0, 0.125, 0.5, 0.125, 0.5, 0.125, 1.0, 0.09375, 1.0, 0.09375, 0.5, 0.09375, 0.5, 0.09375, 1.0, 0.0625, 1.0, 0.0625, 0.5, 0.09375, 1.0, 0.125, 1.0, 0.125, 1.0, 0.09375, 1.0, 0.0625, 0.5, 0.0625, 1.0, 0.03125, 1.0, 0.03125, 0.5, 0.03125, 0.5, 0.03125, 1.0, 0.0, 1.0, 0.0, 0.5, 0.5, 0.5, 0.4688, 0.5, 0.4688, 1.0, 0.5, 1.0, 0.4688, 0.5, 0.4375, 0.5, 0.4375, 1.0, 0.4688, 1.0, 0.4375, 0.5, 0.4062, 0.5, 0.4062, 1.0, 0.4375, 1.0, 0.4062, 0.5, 0.375, 0.5, 0.375, 1.0, 0.4062, 1.0, 0.375, 0.5, 0.3438, 0.5, 0.3438, 1.0, 0.375, 1.0, 0.3438, 0.5, 0.3125, 0.5, 0.3125, 1.0, 0.3438, 1.0, 0.3125, 0.5, 0.2812, 0.5, 0.2812, 1.0, 0.3125, 1.0, 0.2812, 0.5, 0.25, 0.5, 0.25, 1.0, 0.2812, 1.0, 0.25, 0.5, 0.2188, 0.5, 0.2188, 1.0, 0.25, 1.0, 0.2188, 0.5, 0.1875, 0.5, 0.1875, 1.0, 0.2188, 1.0, 0.1875, 0.5, 0.1562, 0.5, 0.1562, 1.0, 0.1875, 1.0, 0.1562, 0.5, 0.125, 0.5, 0.125, 1.0, 0.1562, 1.0, 0.125, 0.5, 0.09375, 0.5, 0.09375, 1.0, 0.125, 1.0, 0.09375, 0.5, 0.0625, 0.5, 0.0625, 1.0, 0.09375, 1.0, 0.5, 1.0, 0.4688, 1.0, 0.4375, 1.0, 0.4062, 1.0, 0.375, 1.0, 0.3438, 1.0, 0.3125, 1.0, 0.2812, 1.0, 0.25, 1.0, 0.2188, 1.0, 0.1875, 1.0, 0.1562, 1.0, 0.125, 1.0, 0.09375, 1.0, 0.0625, 1.0, 0.03125, 1.0, 0.0, 1.0, 0.0625, 0.5, 0.03125, 0.5, 0.03125, 1.0, 0.0625, 1.0, 0.03125, 0.5, 0.0, 0.5, 0.0, 1.0, 0.03125, 1.0, 0.0, 0.5, 0.03125, 0.5, 0.0625, 0.5, 0.09375, 0.5, 0.125, 0.5, 0.1562, 0.5, 0.1875, 0.5, 0.2188, 0.5, 0.25, 0.5, 0.2812, 0.5, 0.3125, 0.5, 0.3438, 0.5, 0.375, 0.5, 0.4062, 0.5, 0.4375, 0.5, 0.4688, 0.5, 0.5, 0.5, 0.0, 0.5, 0.0, 1.0, 0.0, 1.0, 0.0, 0.5, 0.5, 0.5, 0.0, 0.5, 0.0, 0.5, 0.5, 0.5, 0.0, 1.0, 0.5, 1.0, 0.5, 1.0, 0.0, 1.0, 0.5, 1.0, 0.5, 0.5, 0.5, 0.5, 0.5, 1.0, 0.0, 1.0, 0.5, 1.0, 0.5, 1.0, 0.0, 1.0, 0.5, 1.0, 0.4688, 1.0, 0.4688, 1.0, 0.5, 1.0, 0.4688, 1.0, 0.4375, 1.0, 0.4375, 1.0, 0.4688, 1.0, 0.4375, 1.0, 0.4062, 1.0, 0.4062, 1.0, 0.4375, 1.0, 0.4062, 1.0, 0.375, 1.0, 0.375, 1.0, 0.4062, 1.0, 0.375, 1.0, 0.3438, 1.0, 0.3438, 1.0, 0.375, 1.0, 0.3438, 1.0, 0.3125, 1.0, 0.3125, 1.0, 0.3438, 1.0, 0.3125, 1.0, 0.2812, 1.0, 0.2812, 1.0, 0.3125, 1.0, 0.2812, 1.0, 0.25, 1.0, 0.25, 1.0, 0.2812, 1.0, 0.25, 1.0, 0.2188, 1.0, 0.2188, 1.0, 0.25, 1.0, 0.2188, 1.0, 0.1875, 1.0, 0.1875, 1.0, 0.2188, 1.0, 0.1875, 1.0, 0.1562, 1.0, 0.1562, 1.0, 0.1875, 1.0, 0.1562, 1.0, 0.125, 1.0, 0.125, 1.0, 0.1562, 1.0, 0.125, 1.0, 0.09375, 1.0, 0.09375, 1.0, 0.125, 1.0, 0.09375, 1.0, 0.0625, 1.0, 0.0625, 1.0, 0.09375, 1.0, 0.0625, 1.0, 0.03125, 1.0, 0.03125, 1.0, 0.0625, 1.0, 0.03125, 1.0, 0.0, 1.0, 0.0, 1.0, 0.03125, 1.0, 0.5, 1.0, 0.0, 1.0, 0.03125, 1.0, 0.0625, 1.0, 0.09375, 1.0, 0.125, 1.0, 0.1562, 1.0, 0.1875, 1.0, 0.2188, 1.0, 0.25, 1.0, 0.2812, 1.0, 0.3125, 1.0, 0.3438, 1.0, 0.375, 1.0, 0.4062, 1.0, 0.4375, 1.0, 0.4688, 1.0, 0.3125, 1.0, 0.3438, 1.0, 0.3438, 1.0, 0.3125, 1.0, 0.0625, 1.0, 0.09375, 1.0, 0.09375, 1.0, 0.0625, 1.0, 0.2812, 1.0, 0.3125, 1.0, 0.3125, 1.0, 0.2812, 1.0, 0.5, 1.0, 0.0, 1.0, 0.0, 1.0, 0.5, 1.0, 0.03125, 1.0, 0.0625, 1.0, 0.0625, 1.0, 0.03125, 1.0, 0.25, 1.0, 0.2812, 1.0, 0.2812, 1.0, 0.25, 1.0, 0.4688, 1.0, 0.5, 1.0, 0.5, 1.0, 0.4688, 1.0, 0.0, 1.0, 0.03125, 1.0, 0.03125, 1.0, 0.0, 1.0, 0.2188, 1.0, 0.25, 1.0, 0.25, 1.0, 0.2188, 1.0, 0.4375, 1.0, 0.4688, 1.0, 0.4688, 1.0, 0.4375, 1.0, 0.1875, 1.0, 0.2188, 1.0, 0.2188, 1.0, 0.1875, 1.0, 0.4062, 1.0, 0.4375, 1.0, 0.4375, 1.0, 0.4062, 1.0, 0.1562, 1.0, 0.1875, 1.0, 0.1875, 1.0, 0.1562, 1.0, 0.375, 1.0, 0.4062, 1.0, 0.4062, 1.0, 0.375, 1.0, 0.125, 1.0, 0.1562, 1.0, 0.1562, 1.0, 0.125, 1.0, 0.3438, 1.0, 0.375, 1.0, 0.375, 1.0, 0.3438, 1.0, 0.5, 0.5, 0.4688, 0.5, 0.4688, 1.0, 0.5, 1.0, 0.4688, 0.5, 0.4375, 0.5, 0.4375, 1.0, 0.4688, 1.0, 0.4375, 0.5, 0.4062, 0.5, 0.4062, 1.0, 0.4375, 1.0, 0.4062, 0.5, 0.375, 0.5, 0.375, 1.0, 0.4062, 1.0, 0.375, 0.5, 0.3438, 0.5, 0.3438, 1.0, 0.375, 1.0, 0.3438, 0.5, 0.3125, 0.5, 0.3125, 1.0, 0.3438, 1.0, 0.3125, 0.5, 0.2812, 0.5, 0.2812, 1.0, 0.3125, 1.0, 0.2812, 0.5, 0.25, 0.5, 0.25, 1.0, 0.2812, 1.0, 0.25, 0.5, 0.2188, 0.5, 0.2188, 1.0, 0.25, 1.0, 0.2188, 0.5, 0.1875, 0.5, 0.1875, 1.0, 0.2188, 1.0, 0.1875, 0.5, 0.1562, 0.5, 0.1562, 1.0, 0.1875, 1.0, 0.1562, 0.5, 0.125, 0.5, 0.125, 1.0, 0.1562, 1.0, 0.125, 0.5, 0.09375, 0.5, 0.09375, 1.0, 0.125, 1.0, 0.09375, 0.5, 0.0625, 0.5, 0.0625, 1.0, 0.09375, 1.0, 0.09375, 1.0, 0.09375, 1.0, 0.125, 1.0, 0.125, 1.0, 0.0625, 0.5, 0.03125, 0.5, 0.03125, 1.0, 0.0625, 1.0, 0.03125, 0.5, 0.0, 0.5, 0.0, 1.0, 0.03125, 1.0, 0.5, 0.5, 0.5, 1.0, 0.4688, 1.0, 0.4688, 0.5, 0.4688, 0.5, 0.4688, 1.0, 0.4375, 1.0, 0.4375, 0.5, 0.4375, 0.5, 0.4375, 1.0, 0.4062, 1.0, 0.4062, 0.5, 0.4062, 0.5, 0.4062, 1.0, 0.375, 1.0, 0.375, 0.5, 0.375, 0.5, 0.375, 1.0, 0.3438, 1.0, 0.3438, 0.5, 0.3438, 0.5, 0.3438, 1.0, 0.3125, 1.0, 0.3125, 0.5, 0.3125, 0.5, 0.3125, 1.0, 0.2812, 1.0, 0.2812, 0.5, 0.2812, 0.5, 0.2812, 1.0, 0.25, 1.0, 0.25, 0.5, 0.25, 0.5, 0.25, 1.0, 0.2188, 1.0, 0.2188, 0.5, 0.2188, 0.5, 0.2188, 1.0, 0.1875, 1.0, 0.1875, 0.5, 0.1875, 0.5, 0.1875, 1.0, 0.1562, 1.0, 0.1562, 0.5, 0.1562, 0.5, 0.1562, 1.0, 0.125, 1.0, 0.125, 0.5, 0.125, 0.5, 0.125, 1.0, 0.09375, 1.0, 0.09375, 0.5, 0.09375, 0.5, 0.09375, 1.0, 0.0625, 1.0, 0.0625, 0.5, 0.5, 1.0, 0.0, 1.0, 0.03125, 1.0, 0.0625, 1.0, 0.09375, 1.0, 0.125, 1.0, 0.1562, 1.0, 0.1875, 1.0, 0.2188, 1.0, 0.25, 1.0, 0.2812, 1.0, 0.3125, 1.0, 0.3438, 1.0, 0.375, 1.0, 0.4062, 1.0, 0.4375, 1.0, 0.4688, 1.0, 0.0625, 0.5, 0.0625, 1.0, 0.03125, 1.0, 0.03125, 0.5, 0.03125, 0.5, 0.03125, 1.0, 0.0, 1.0, 0.0, 0.5, 0.0, 0.5, 0.5, 0.5, 0.4688, 0.5, 0.4375, 0.5, 0.4062, 0.5, 0.375, 0.5, 0.3438, 0.5, 0.3125, 0.5, 0.2812, 0.5, 0.25, 0.5, 0.2188, 0.5, 0.1875, 0.5, 0.1562, 0.5, 0.125, 0.5, 0.09375, 0.5, 0.0625, 0.5, 0.03125, 0.5, 0.0, 0.5, 0.0, 0.5, 0.0, 1.0, 0.0, 1.0, 0.5, 0.5, 0.5, 0.5, 0.0, 0.5, 0.0, 0.5, 0.0, 1.0, 0.0, 1.0, 0.5, 1.0, 0.5, 1.0, 0.5, 1.0, 0.5, 1.0, 0.5, 0.5, 0.5, 0.5, 0.0, 1.0, 0.0, 1.0, 0.5, 1.0, 0.5, 1.0, 0.5, 1.0, 0.5, 1.0, 0.4688, 1.0, 0.4688, 1.0, 0.4688, 1.0, 0.4688, 1.0, 0.4375, 1.0, 0.4375, 1.0, 0.4375, 1.0, 0.4375, 1.0, 0.4062, 1.0, 0.4062, 1.0, 0.4062, 1.0, 0.4062, 1.0, 0.375, 1.0, 0.375, 1.0, 0.375, 1.0, 0.375, 1.0, 0.3438, 1.0, 0.3438, 1.0, 0.3438, 1.0, 0.3438, 1.0, 0.3125, 1.0, 0.3125, 1.0, 0.3125, 1.0, 0.3125, 1.0, 0.2812, 1.0, 0.2812, 1.0, 0.2812, 1.0, 0.2812, 1.0, 0.25, 1.0, 0.25, 1.0, 0.25, 1.0, 0.25, 1.0, 0.2188, 1.0, 0.2188, 1.0, 0.2188, 1.0, 0.2188, 1.0, 0.1875, 1.0, 0.1875, 1.0, 0.1875, 1.0, 0.1875, 1.0, 0.1562, 1.0, 0.1562, 1.0, 0.1562, 1.0, 0.1562, 1.0, 0.125, 1.0, 0.125, 1.0, 0.125, 1.0, 0.125, 1.0, 0.09375, 1.0, 0.09375, 1.0, 0.09375, 1.0, 0.09375, 1.0, 0.0625, 1.0, 0.0625, 1.0, 0.0625, 1.0, 0.0625, 1.0, 0.03125, 1.0, 0.03125, 1.0, 0.03125, 1.0, 0.03125, 1.0, 0.0, 1.0, 0.0, 1.0, 0.5, 1.0, 0.4688, 1.0, 0.4375, 1.0, 0.4062, 1.0, 0.375, 1.0, 0.3438, 1.0, 0.3125, 1.0, 0.2812, 1.0, 0.25, 1.0, 0.2188, 1.0, 0.1875, 1.0, 0.1562, 1.0, 0.125, 1.0, 0.09375, 1.0, 0.0625, 1.0, 0.03125, 1.0, 0.0, 1.0, 0.3125, 1.0, 0.3125, 1.0, 0.3438, 1.0, 0.3438, 1.0, 0.0625, 1.0, 0.0625, 1.0, 0.09375, 1.0, 0.09375, 1.0, 0.2812, 1.0, 0.2812, 1.0, 0.3125, 1.0, 0.3125, 1.0, 0.5, 1.0, 0.5, 1.0, 0.0, 1.0, 0.0, 1.0, 0.03125, 1.0, 0.03125, 1.0, 0.0625, 1.0, 0.0625, 1.0, 0.25, 1.0, 0.25, 1.0, 0.2812, 1.0, 0.2812, 1.0, 0.4688, 1.0, 0.4688, 1.0, 0.5, 1.0, 0.5, 1.0, 0.0, 1.0, 0.0, 1.0, 0.03125, 1.0, 0.03125, 1.0, 0.2188, 1.0, 0.2188, 1.0, 0.25, 1.0, 0.25, 1.0, 0.4375, 1.0, 0.4375, 1.0, 0.4688, 1.0, 0.4688, 1.0, 0.1875, 1.0, 0.1875, 1.0, 0.2188, 1.0, 0.2188, 1.0, 0.4062, 1.0, 0.4062, 1.0, 0.4375, 1.0, 0.4375, 1.0, 0.1562, 1.0, 0.1562, 1.0, 0.1875, 1.0, 0.1875, 1.0, 0.375, 1.0, 0.375, 1.0, 0.4062, 1.0, 0.4062, 1.0, 0.125, 1.0, 0.125, 1.0, 0.1562, 1.0, 0.1562, 1.0, 0.3438, 1.0, 0.3438, 1.0, 0.375, 1.0, 0.375, 1.0, 0.375, 0.0, 0.625, 0.0, 0.625, 0.25, 0.375, 0.25, 0.375, 0.25, 0.625, 0.25, 0.625, 0.5, 0.375, 0.5, 0.375, 0.5, 0.625, 0.5, 0.625, 0.75, 0.375, 0.75, 0.375, 0.75, 0.625, 0.75, 0.625, 1.0, 0.375, 1.0, 0.125, 0.5, 0.375, 0.5, 0.375, 0.75, 0.125, 0.75, 0.625, 0.5, 0.875, 0.5, 0.875, 0.75, 0.625, 0.75])
me_cylinder.update()

# ---- objects
ob_cube = bpy.data.objects.new('Cube', me_cube_001)
ob_cube_001 = bpy.data.objects.new('Cube.001', me_cube_002)
ob_chestbottom = bpy.data.objects.new('ChestBottom', me_cube_004)
ob_chesttop = bpy.data.objects.new('ChestTop', me_cylinder)

# ---- transforms, parenting, visibility, modifiers, constraints
ob_cube.location = (0.0, 0.0, 0.0)
ob_cube.scale = (3.0, 3.0, 0.2201)
ob_cube_001.location = (7.0, 0.0, 0.0)
ob_cube_001.scale = (3.0, 3.0, 0.2201)
ob_chestbottom.location = (7.0, 0.0, 1.208)
ob_chesttop.location = (7.564, 0.0, 1.309)
ob_chesttop.rotation_euler = (-0.0, 1.571, 0.0)
ob_chesttop.scale = (0.8713, 0.8907, 0.09317)

# ---- collection membership
col_collection.objects.link(ob_cube)
col_collection.objects.link(ob_cube_001)
col_collection.objects.link(ob_chestbottom)
col_collection.objects.link(ob_chesttop)

# ---- scene / render settings (as saved in the file)
scene.frame_start = 1; scene.frame_end = 250; scene.frame_set(1)
scene.render.engine = 'BLENDER_EEVEE_NEXT'
bpy.context.view_layer.update()

# ---- added for rendering (the .blend has no active camera and no usable light): camera, sun
cam_auto = bpy.data.cameras.new('AutoCamera')
cam_auto.lens = 50.0
cam_auto.sensor_width = 36.0
cam_auto.clip_end = 1000.0
ob_auto_camera = bpy.data.objects.new('AutoCamera', cam_auto)
scene.collection.objects.link(ob_auto_camera)
ob_auto_camera.location = (16.932, -16.1184, 11.7256)
ob_auto_camera.rotation_euler = (1.09748, -7.21219e-08, 0.694738)
scene.camera = ob_auto_camera
light_auto_sun = bpy.data.lights.new('AutoSun', 'SUN')
light_auto_sun.energy = 3.0
light_auto_sun.angle = 0.0523599
ob_auto_sun = bpy.data.objects.new('AutoSun', light_auto_sun)
scene.collection.objects.link(ob_auto_sun)
ob_auto_sun.rotation_euler = (0.872665, 0.174533, 0.523599)
bpy.context.view_layer.update()
